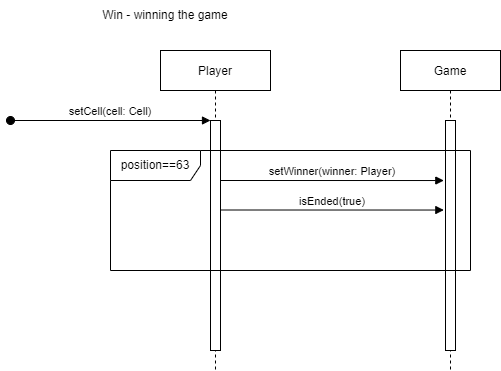

The diagram above was exported from draw.io. Its source (the exported page's mxGraphModel, read from the mxfile embedded in the PNG):
<mxGraphModel dx="782" dy="478" grid="1" gridSize="10" guides="1" tooltips="1" connect="1" arrows="1" fold="1" page="1" pageScale="1" pageWidth="850" pageHeight="1100" math="0" shadow="0">
  <root>
    <mxCell id="0" />
    <mxCell id="1" parent="0" />
    <mxCell id="3nuBFxr9cyL0pnOWT2aG-1" value="Player" style="shape=umlLifeline;perimeter=lifelinePerimeter;container=1;collapsible=0;recursiveResize=0;rounded=0;shadow=0;strokeWidth=1;" parent="1" vertex="1">
      <mxGeometry x="180" y="80" width="110" height="320" as="geometry" />
    </mxCell>
    <mxCell id="3nuBFxr9cyL0pnOWT2aG-2" value="" style="points=[];perimeter=orthogonalPerimeter;rounded=0;shadow=0;strokeWidth=1;" parent="3nuBFxr9cyL0pnOWT2aG-1" vertex="1">
      <mxGeometry x="50" y="70" width="10" height="230" as="geometry" />
    </mxCell>
    <mxCell id="3nuBFxr9cyL0pnOWT2aG-3" value="setCell(cell: Cell)" style="verticalAlign=bottom;startArrow=oval;endArrow=block;startSize=8;shadow=0;strokeWidth=1;" parent="3nuBFxr9cyL0pnOWT2aG-1" target="3nuBFxr9cyL0pnOWT2aG-2" edge="1">
      <mxGeometry relative="1" as="geometry">
        <mxPoint x="-150" y="70" as="sourcePoint" />
      </mxGeometry>
    </mxCell>
    <mxCell id="Vj5msamN81KdFjWrg25v-5" value="setWinner(winner: Player)" style="verticalAlign=bottom;endArrow=block;shadow=0;strokeWidth=1;entryX=-0.167;entryY=0.261;entryDx=0;entryDy=0;entryPerimeter=0;" parent="3nuBFxr9cyL0pnOWT2aG-1" target="3nuBFxr9cyL0pnOWT2aG-6" edge="1">
      <mxGeometry relative="1" as="geometry">
        <mxPoint x="60" y="130.00000000000006" as="sourcePoint" />
        <mxPoint x="258.5" y="130.00000000000006" as="targetPoint" />
      </mxGeometry>
    </mxCell>
    <mxCell id="Vj5msamN81KdFjWrg25v-6" value="" style="html=1;points=[];perimeter=orthogonalPerimeter;" parent="3nuBFxr9cyL0pnOWT2aG-1" vertex="1">
      <mxGeometry x="285" y="160" width="10" height="40" as="geometry" />
    </mxCell>
    <mxCell id="3nuBFxr9cyL0pnOWT2aG-5" value="Game" style="shape=umlLifeline;perimeter=lifelinePerimeter;container=1;collapsible=0;recursiveResize=0;rounded=0;shadow=0;strokeWidth=1;" parent="1" vertex="1">
      <mxGeometry x="420" y="80" width="100" height="320" as="geometry" />
    </mxCell>
    <mxCell id="3nuBFxr9cyL0pnOWT2aG-6" value="" style="points=[];perimeter=orthogonalPerimeter;rounded=0;shadow=0;strokeWidth=1;" parent="3nuBFxr9cyL0pnOWT2aG-5" vertex="1">
      <mxGeometry x="45" y="70" width="10" height="230" as="geometry" />
    </mxCell>
    <mxCell id="Vj5msamN81KdFjWrg25v-1" value="Win - winning the game" style="text;html=1;strokeColor=none;fillColor=none;align=center;verticalAlign=middle;whiteSpace=wrap;rounded=0;" parent="1" vertex="1">
      <mxGeometry x="120" y="30" width="130" height="30" as="geometry" />
    </mxCell>
    <mxCell id="Vj5msamN81KdFjWrg25v-14" value="position==63" style="shape=umlFrame;whiteSpace=wrap;html=1;width=90;height=30;" parent="1" vertex="1">
      <mxGeometry x="130" y="180" width="360" height="120" as="geometry" />
    </mxCell>
    <mxCell id="bqqoj5K0v3UqiNCUk_MA-1" value="isEnded(true)" style="verticalAlign=bottom;endArrow=block;shadow=0;strokeWidth=1;entryX=-0.167;entryY=0.261;entryDx=0;entryDy=0;entryPerimeter=0;" edge="1" parent="1">
      <mxGeometry relative="1" as="geometry">
        <mxPoint x="240" y="239.5" as="sourcePoint" />
        <mxPoint x="463.3299999999999" y="239.52999999999997" as="targetPoint" />
      </mxGeometry>
    </mxCell>
  </root>
</mxGraphModel>